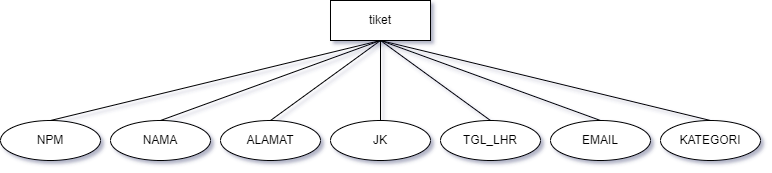

The diagram above was exported from draw.io. Its source (the exported page's mxGraphModel, read from the mxfile embedded in the PNG):
<mxGraphModel dx="1062" dy="596" grid="1" gridSize="10" guides="1" tooltips="1" connect="1" arrows="1" fold="1" page="1" pageScale="1" pageWidth="850" pageHeight="1100" math="0" shadow="0" extFonts="Permanent Marker^https://fonts.googleapis.com/css?family=Permanent+Marker">
  <root>
    <mxCell id="0" />
    <mxCell id="1" parent="0" />
    <mxCell id="3YkSG3AYgFngc0flYzX6-9" style="rounded=0;orthogonalLoop=1;jettySize=auto;html=1;exitX=0.5;exitY=1;exitDx=0;exitDy=0;entryX=0.5;entryY=0;entryDx=0;entryDy=0;endArrow=none;endFill=0;" edge="1" parent="1" source="3YkSG3AYgFngc0flYzX6-1" target="3YkSG3AYgFngc0flYzX6-2">
      <mxGeometry relative="1" as="geometry" />
    </mxCell>
    <mxCell id="3YkSG3AYgFngc0flYzX6-10" style="edgeStyle=none;rounded=0;orthogonalLoop=1;jettySize=auto;html=1;exitX=0.5;exitY=1;exitDx=0;exitDy=0;entryX=0.5;entryY=0;entryDx=0;entryDy=0;endArrow=none;endFill=0;" edge="1" parent="1" source="3YkSG3AYgFngc0flYzX6-1" target="3YkSG3AYgFngc0flYzX6-3">
      <mxGeometry relative="1" as="geometry" />
    </mxCell>
    <mxCell id="3YkSG3AYgFngc0flYzX6-11" style="edgeStyle=none;rounded=0;orthogonalLoop=1;jettySize=auto;html=1;exitX=0.5;exitY=1;exitDx=0;exitDy=0;entryX=0.5;entryY=0;entryDx=0;entryDy=0;endArrow=none;endFill=0;" edge="1" parent="1" source="3YkSG3AYgFngc0flYzX6-1" target="3YkSG3AYgFngc0flYzX6-4">
      <mxGeometry relative="1" as="geometry" />
    </mxCell>
    <mxCell id="3YkSG3AYgFngc0flYzX6-12" style="edgeStyle=none;rounded=0;orthogonalLoop=1;jettySize=auto;html=1;exitX=0.5;exitY=1;exitDx=0;exitDy=0;entryX=0.5;entryY=0;entryDx=0;entryDy=0;endArrow=none;endFill=0;" edge="1" parent="1" source="3YkSG3AYgFngc0flYzX6-1" target="3YkSG3AYgFngc0flYzX6-5">
      <mxGeometry relative="1" as="geometry" />
    </mxCell>
    <mxCell id="3YkSG3AYgFngc0flYzX6-1" value="tiket" style="whiteSpace=wrap;html=1;align=center;" vertex="1" parent="1">
      <mxGeometry x="375" y="120" width="100" height="40" as="geometry" />
    </mxCell>
    <mxCell id="3YkSG3AYgFngc0flYzX6-2" value="NPM" style="ellipse;whiteSpace=wrap;html=1;align=center;" vertex="1" parent="1">
      <mxGeometry x="45" y="240" width="100" height="40" as="geometry" />
    </mxCell>
    <mxCell id="3YkSG3AYgFngc0flYzX6-3" value="NAMA" style="ellipse;whiteSpace=wrap;html=1;align=center;" vertex="1" parent="1">
      <mxGeometry x="155" y="240" width="100" height="40" as="geometry" />
    </mxCell>
    <mxCell id="3YkSG3AYgFngc0flYzX6-4" value="ALAMAT" style="ellipse;whiteSpace=wrap;html=1;align=center;" vertex="1" parent="1">
      <mxGeometry x="265" y="240" width="100" height="40" as="geometry" />
    </mxCell>
    <mxCell id="3YkSG3AYgFngc0flYzX6-5" value="JK" style="ellipse;whiteSpace=wrap;html=1;align=center;" vertex="1" parent="1">
      <mxGeometry x="375" y="240" width="100" height="40" as="geometry" />
    </mxCell>
    <mxCell id="3YkSG3AYgFngc0flYzX6-13" style="edgeStyle=none;rounded=0;orthogonalLoop=1;jettySize=auto;html=1;exitX=0.5;exitY=0;exitDx=0;exitDy=0;endArrow=none;endFill=0;entryX=0.5;entryY=1;entryDx=0;entryDy=0;" edge="1" parent="1" source="3YkSG3AYgFngc0flYzX6-6" target="3YkSG3AYgFngc0flYzX6-1">
      <mxGeometry relative="1" as="geometry">
        <mxPoint x="470.0000000000002" y="210.0000000000001" as="targetPoint" />
      </mxGeometry>
    </mxCell>
    <mxCell id="3YkSG3AYgFngc0flYzX6-6" value="TGL_LHR" style="ellipse;whiteSpace=wrap;html=1;align=center;" vertex="1" parent="1">
      <mxGeometry x="485" y="240" width="100" height="40" as="geometry" />
    </mxCell>
    <mxCell id="3YkSG3AYgFngc0flYzX6-14" style="edgeStyle=none;rounded=0;orthogonalLoop=1;jettySize=auto;html=1;exitX=0.5;exitY=0;exitDx=0;exitDy=0;entryX=0.5;entryY=1;entryDx=0;entryDy=0;endArrow=none;endFill=0;" edge="1" parent="1" source="3YkSG3AYgFngc0flYzX6-7" target="3YkSG3AYgFngc0flYzX6-1">
      <mxGeometry relative="1" as="geometry" />
    </mxCell>
    <mxCell id="3YkSG3AYgFngc0flYzX6-7" value="EMAIL" style="ellipse;whiteSpace=wrap;html=1;align=center;" vertex="1" parent="1">
      <mxGeometry x="595" y="240" width="100" height="40" as="geometry" />
    </mxCell>
    <mxCell id="3YkSG3AYgFngc0flYzX6-15" style="edgeStyle=none;rounded=0;orthogonalLoop=1;jettySize=auto;html=1;exitX=0.5;exitY=0;exitDx=0;exitDy=0;endArrow=none;endFill=0;entryX=0.5;entryY=1;entryDx=0;entryDy=0;" edge="1" parent="1" source="3YkSG3AYgFngc0flYzX6-8" target="3YkSG3AYgFngc0flYzX6-1">
      <mxGeometry relative="1" as="geometry">
        <mxPoint x="430" y="170" as="targetPoint" />
      </mxGeometry>
    </mxCell>
    <mxCell id="3YkSG3AYgFngc0flYzX6-8" value="KATEGORI" style="ellipse;whiteSpace=wrap;html=1;align=center;" vertex="1" parent="1">
      <mxGeometry x="705" y="240" width="100" height="40" as="geometry" />
    </mxCell>
  </root>
</mxGraphModel>